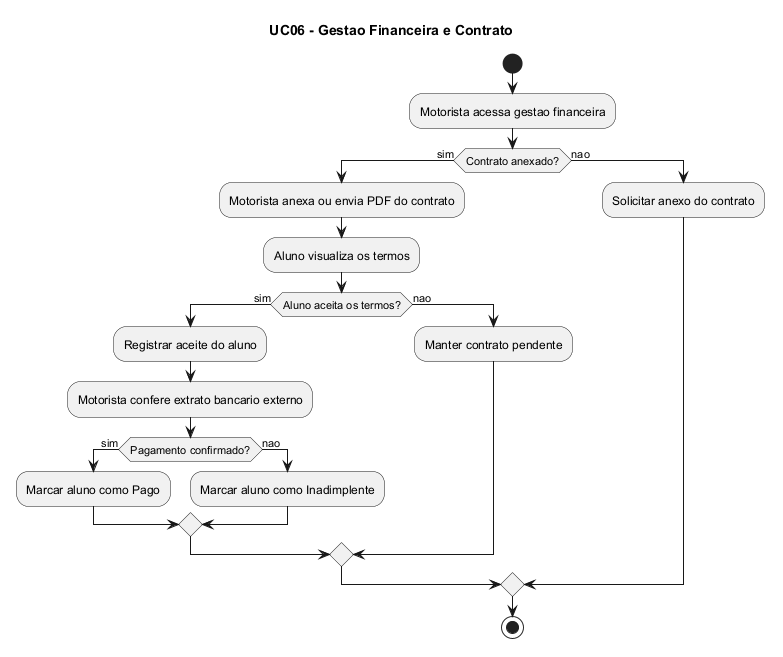

The diagram above was rendered by PlantUML. Its source (embedded in the PNG):
@startuml
title UC06 - Gestao Financeira e Contrato

start
:Motorista acessa gestao financeira;

if (Contrato anexado?) then (sim)
  :Motorista anexa ou envia PDF do contrato;
  :Aluno visualiza os termos;
  if (Aluno aceita os termos?) then (sim)
    :Registrar aceite do aluno;
    :Motorista confere extrato bancario externo;
    if (Pagamento confirmado?) then (sim)
      :Marcar aluno como Pago;
    else (nao)
      :Marcar aluno como Inadimplente;
    endif
  else (nao)
    :Manter contrato pendente;
  endif
else (nao)
  :Solicitar anexo do contrato;
endif

stop
@enduml